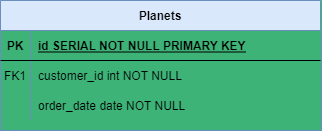

The diagram above was exported from draw.io. Its source (the exported page's mxGraphModel, read from the mxfile embedded in the PNG):
<mxGraphModel dx="823" dy="478" grid="1" gridSize="10" guides="1" tooltips="1" connect="1" arrows="1" fold="1" page="1" pageScale="1" pageWidth="850" pageHeight="1100" background="#3DB378" math="0" shadow="0" extFonts="Permanent Marker^https://fonts.googleapis.com/css?family=Permanent+Marker">
  <root>
    <mxCell id="0" />
    <mxCell id="1" parent="0" />
    <mxCell id="C-vyLk0tnHw3VtMMgP7b-2" value="Planets" style="shape=table;startSize=30;container=1;collapsible=1;childLayout=tableLayout;fixedRows=1;rowLines=0;fontStyle=1;align=center;resizeLast=1;fillColor=#dae8fc;strokeColor=#6c8ebf;" parent="1" vertex="1">
      <mxGeometry x="210" y="140" width="320" height="130" as="geometry" />
    </mxCell>
    <mxCell id="C-vyLk0tnHw3VtMMgP7b-3" value="" style="shape=partialRectangle;collapsible=0;dropTarget=0;pointerEvents=0;fillColor=none;points=[[0,0.5],[1,0.5]];portConstraint=eastwest;top=0;left=0;right=0;bottom=1;" parent="C-vyLk0tnHw3VtMMgP7b-2" vertex="1">
      <mxGeometry y="30" width="320" height="30" as="geometry" />
    </mxCell>
    <mxCell id="C-vyLk0tnHw3VtMMgP7b-4" value="PK" style="shape=partialRectangle;overflow=hidden;connectable=0;fillColor=none;top=0;left=0;bottom=0;right=0;fontStyle=1;" parent="C-vyLk0tnHw3VtMMgP7b-3" vertex="1">
      <mxGeometry width="30" height="30" as="geometry">
        <mxRectangle width="30" height="30" as="alternateBounds" />
      </mxGeometry>
    </mxCell>
    <mxCell id="C-vyLk0tnHw3VtMMgP7b-5" value="id SERIAL NOT NULL PRIMARY KEY" style="shape=partialRectangle;overflow=hidden;connectable=0;fillColor=none;top=0;left=0;bottom=0;right=0;align=left;spacingLeft=6;fontStyle=5;" parent="C-vyLk0tnHw3VtMMgP7b-3" vertex="1">
      <mxGeometry x="30" width="290" height="30" as="geometry">
        <mxRectangle width="290" height="30" as="alternateBounds" />
      </mxGeometry>
    </mxCell>
    <mxCell id="C-vyLk0tnHw3VtMMgP7b-6" value="" style="shape=partialRectangle;collapsible=0;dropTarget=0;pointerEvents=0;fillColor=none;points=[[0,0.5],[1,0.5]];portConstraint=eastwest;top=0;left=0;right=0;bottom=0;" parent="C-vyLk0tnHw3VtMMgP7b-2" vertex="1">
      <mxGeometry y="60" width="320" height="30" as="geometry" />
    </mxCell>
    <mxCell id="C-vyLk0tnHw3VtMMgP7b-7" value="FK1" style="shape=partialRectangle;overflow=hidden;connectable=0;fillColor=none;top=0;left=0;bottom=0;right=0;" parent="C-vyLk0tnHw3VtMMgP7b-6" vertex="1">
      <mxGeometry width="30" height="30" as="geometry">
        <mxRectangle width="30" height="30" as="alternateBounds" />
      </mxGeometry>
    </mxCell>
    <mxCell id="C-vyLk0tnHw3VtMMgP7b-8" value="customer_id int NOT NULL" style="shape=partialRectangle;overflow=hidden;connectable=0;fillColor=none;top=0;left=0;bottom=0;right=0;align=left;spacingLeft=6;" parent="C-vyLk0tnHw3VtMMgP7b-6" vertex="1">
      <mxGeometry x="30" width="290" height="30" as="geometry">
        <mxRectangle width="290" height="30" as="alternateBounds" />
      </mxGeometry>
    </mxCell>
    <mxCell id="C-vyLk0tnHw3VtMMgP7b-9" value="" style="shape=partialRectangle;collapsible=0;dropTarget=0;pointerEvents=0;fillColor=none;points=[[0,0.5],[1,0.5]];portConstraint=eastwest;top=0;left=0;right=0;bottom=0;" parent="C-vyLk0tnHw3VtMMgP7b-2" vertex="1">
      <mxGeometry y="90" width="320" height="30" as="geometry" />
    </mxCell>
    <mxCell id="C-vyLk0tnHw3VtMMgP7b-10" value="" style="shape=partialRectangle;overflow=hidden;connectable=0;fillColor=none;top=0;left=0;bottom=0;right=0;" parent="C-vyLk0tnHw3VtMMgP7b-9" vertex="1">
      <mxGeometry width="30" height="30" as="geometry">
        <mxRectangle width="30" height="30" as="alternateBounds" />
      </mxGeometry>
    </mxCell>
    <mxCell id="C-vyLk0tnHw3VtMMgP7b-11" value="order_date date NOT NULL" style="shape=partialRectangle;overflow=hidden;connectable=0;fillColor=none;top=0;left=0;bottom=0;right=0;align=left;spacingLeft=6;" parent="C-vyLk0tnHw3VtMMgP7b-9" vertex="1">
      <mxGeometry x="30" width="290" height="30" as="geometry">
        <mxRectangle width="290" height="30" as="alternateBounds" />
      </mxGeometry>
    </mxCell>
  </root>
</mxGraphModel>